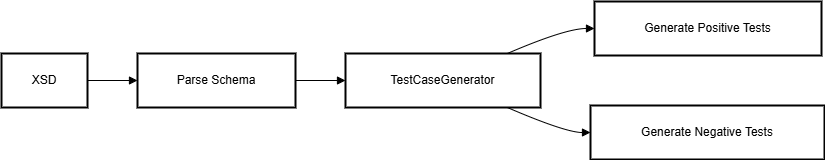

The diagram above was exported from draw.io. Its source (the exported page's mxGraphModel, read from the mxfile embedded in the PNG):
<mxGraphModel dx="909" dy="834" grid="1" gridSize="10" guides="1" tooltips="1" connect="1" arrows="1" fold="1" page="1" pageScale="1" pageWidth="850" pageHeight="1100" math="0" shadow="0">
  <root>
    <mxCell id="0" />
    <mxCell id="1" parent="0" />
    <mxCell id="luvphdWvPjTUNhL8_Ylr-1" value="XSD" style="whiteSpace=wrap;strokeWidth=2;" vertex="1" parent="1">
      <mxGeometry x="20" y="72" width="86" height="54" as="geometry" />
    </mxCell>
    <mxCell id="luvphdWvPjTUNhL8_Ylr-2" value="Parse Schema" style="whiteSpace=wrap;strokeWidth=2;" vertex="1" parent="1">
      <mxGeometry x="156" y="72" width="158" height="54" as="geometry" />
    </mxCell>
    <mxCell id="luvphdWvPjTUNhL8_Ylr-3" value="TestCaseGenerator" style="whiteSpace=wrap;strokeWidth=2;" vertex="1" parent="1">
      <mxGeometry x="364" y="72" width="195" height="54" as="geometry" />
    </mxCell>
    <mxCell id="luvphdWvPjTUNhL8_Ylr-4" value="Generate Positive Tests" style="whiteSpace=wrap;strokeWidth=2;" vertex="1" parent="1">
      <mxGeometry x="613" y="20" width="227" height="54" as="geometry" />
    </mxCell>
    <mxCell id="luvphdWvPjTUNhL8_Ylr-5" value="Generate Negative Tests" style="whiteSpace=wrap;strokeWidth=2;" vertex="1" parent="1">
      <mxGeometry x="609" y="124" width="234" height="54" as="geometry" />
    </mxCell>
    <mxCell id="luvphdWvPjTUNhL8_Ylr-6" value="" style="curved=1;startArrow=none;endArrow=block;exitX=1;exitY=0.5;entryX=0;entryY=0.5;rounded=0;" edge="1" parent="1" source="luvphdWvPjTUNhL8_Ylr-1" target="luvphdWvPjTUNhL8_Ylr-2">
      <mxGeometry relative="1" as="geometry">
        <Array as="points" />
      </mxGeometry>
    </mxCell>
    <mxCell id="luvphdWvPjTUNhL8_Ylr-7" value="" style="curved=1;startArrow=none;endArrow=block;exitX=1;exitY=0.5;entryX=0;entryY=0.5;rounded=0;" edge="1" parent="1" source="luvphdWvPjTUNhL8_Ylr-2" target="luvphdWvPjTUNhL8_Ylr-3">
      <mxGeometry relative="1" as="geometry">
        <Array as="points" />
      </mxGeometry>
    </mxCell>
    <mxCell id="luvphdWvPjTUNhL8_Ylr-8" value="" style="curved=1;startArrow=none;endArrow=block;exitX=0.83;exitY=0;entryX=0;entryY=0.5;rounded=0;" edge="1" parent="1" source="luvphdWvPjTUNhL8_Ylr-3" target="luvphdWvPjTUNhL8_Ylr-4">
      <mxGeometry relative="1" as="geometry">
        <Array as="points">
          <mxPoint x="584" y="47" />
        </Array>
      </mxGeometry>
    </mxCell>
    <mxCell id="luvphdWvPjTUNhL8_Ylr-9" value="" style="curved=1;startArrow=none;endArrow=block;exitX=0.83;exitY=1;entryX=0;entryY=0.5;rounded=0;" edge="1" parent="1" source="luvphdWvPjTUNhL8_Ylr-3" target="luvphdWvPjTUNhL8_Ylr-5">
      <mxGeometry relative="1" as="geometry">
        <Array as="points">
          <mxPoint x="584" y="151" />
        </Array>
      </mxGeometry>
    </mxCell>
  </root>
</mxGraphModel>